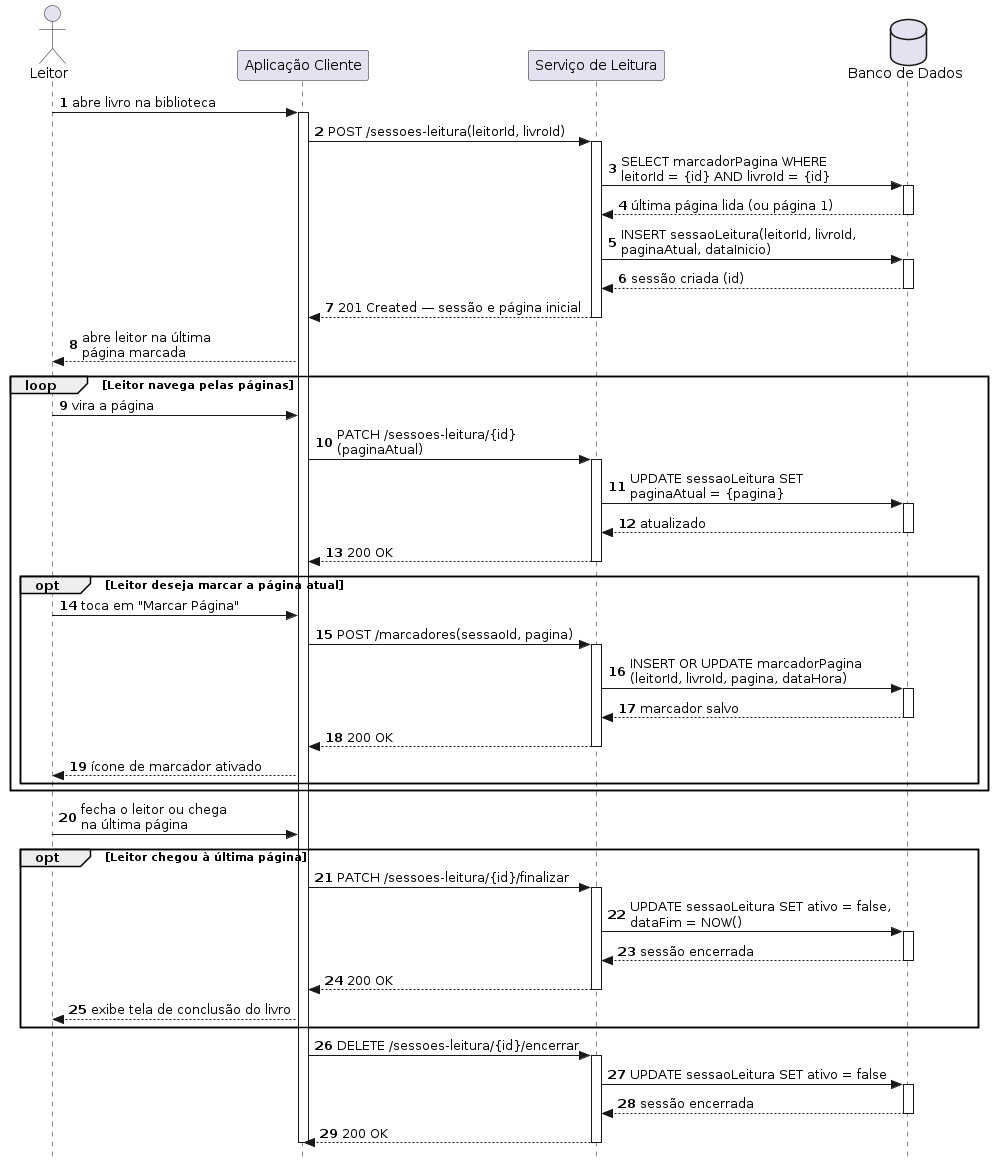

The diagram above was rendered by PlantUML. Its source (embedded in the PNG):
@startuml
autonumber
skinparam style strictuml

actor Leitor as "Leitor"
participant Client         as "Aplicação Cliente"
participant ServiceLeitura as "Serviço de Leitura"
database    BD             as "Banco de Dados"

Leitor -> Client : abre livro na biblioteca
activate Client

Client -> ServiceLeitura : POST /sessoes-leitura(leitorId, livroId)
activate ServiceLeitura
ServiceLeitura -> BD : SELECT marcadorPagina WHERE\nleitorId = {id} AND livroId = {id}
activate BD
BD --> ServiceLeitura : última página lida (ou página 1)
deactivate BD
ServiceLeitura -> BD : INSERT sessaoLeitura(leitorId, livroId,\npaginaAtual, dataInicio)
activate BD
BD --> ServiceLeitura : sessão criada (id)
deactivate BD
ServiceLeitura --> Client : 201 Created — sessão e página inicial
deactivate ServiceLeitura

Client --> Leitor : abre leitor na última\npágina marcada

loop Leitor navega pelas páginas
    Leitor -> Client : vira a página
    Client -> ServiceLeitura : PATCH /sessoes-leitura/{id}\n(paginaAtual)
    activate ServiceLeitura
    ServiceLeitura -> BD : UPDATE sessaoLeitura SET\npaginaAtual = {pagina}
    activate BD
    BD --> ServiceLeitura : atualizado
    deactivate BD
    ServiceLeitura --> Client : 200 OK
    deactivate ServiceLeitura

    ' ── extend: marcar_pagina (opcional) ─
    opt Leitor deseja marcar a página atual
        Leitor -> Client : toca em "Marcar Página"
        Client -> ServiceLeitura : POST /marcadores(sessaoId, pagina)
        activate ServiceLeitura
        ServiceLeitura -> BD : INSERT OR UPDATE marcadorPagina\n(leitorId, livroId, pagina, dataHora)
        activate BD
        BD --> ServiceLeitura : marcador salvo
        deactivate BD
        ServiceLeitura --> Client : 200 OK
        deactivate ServiceLeitura
        Client --> Leitor : ícone de marcador ativado
    end
    ' ─────────────────────────────────────
end

Leitor -> Client : fecha o leitor ou chega\nna última página

' ── extend: finalizar_livro (opcional) ───
opt Leitor chegou à última página
    Client -> ServiceLeitura : PATCH /sessoes-leitura/{id}/finalizar
    activate ServiceLeitura
    ServiceLeitura -> BD : UPDATE sessaoLeitura SET ativo = false,\ndataFim = NOW()
    activate BD
    BD --> ServiceLeitura : sessão encerrada
    deactivate BD
    ServiceLeitura --> Client : 200 OK
    deactivate ServiceLeitura
    Client --> Leitor : exibe tela de conclusão do livro
end
' ─────────────────────────────────────────

Client -> ServiceLeitura : DELETE /sessoes-leitura/{id}/encerrar
activate ServiceLeitura
ServiceLeitura -> BD : UPDATE sessaoLeitura SET ativo = false
activate BD
BD --> ServiceLeitura : sessão encerrada
deactivate BD
ServiceLeitura --> Client : 200 OK
deactivate ServiceLeitura

deactivate Client
@enduml